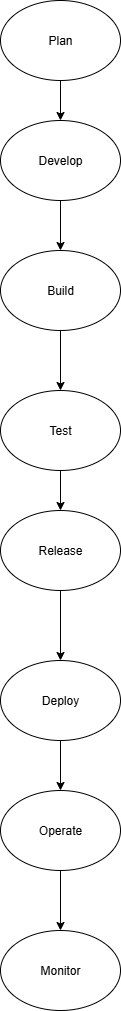

The diagram above was exported from draw.io. Its source (the exported page's mxGraphModel, read from the mxfile embedded in the PNG):
<mxGraphModel dx="872" dy="473" grid="1" gridSize="10" guides="1" tooltips="1" connect="1" arrows="1" fold="1" page="1" pageScale="1" pageWidth="850" pageHeight="1100" math="0" shadow="0">
  <root>
    <mxCell id="0" />
    <mxCell id="1" parent="0" />
    <mxCell id="o6Bf_BHyGQ_z6MYj2a2v-21" value="" style="edgeStyle=orthogonalEdgeStyle;rounded=0;orthogonalLoop=1;jettySize=auto;html=1;" edge="1" parent="1" source="o6Bf_BHyGQ_z6MYj2a2v-1" target="o6Bf_BHyGQ_z6MYj2a2v-2">
      <mxGeometry relative="1" as="geometry" />
    </mxCell>
    <mxCell id="o6Bf_BHyGQ_z6MYj2a2v-1" value="Plan" style="ellipse;whiteSpace=wrap;html=1;" vertex="1" parent="1">
      <mxGeometry x="400" y="10" width="120" height="80" as="geometry" />
    </mxCell>
    <mxCell id="o6Bf_BHyGQ_z6MYj2a2v-11" style="edgeStyle=orthogonalEdgeStyle;rounded=0;orthogonalLoop=1;jettySize=auto;html=1;exitX=0.5;exitY=1;exitDx=0;exitDy=0;" edge="1" parent="1" source="o6Bf_BHyGQ_z6MYj2a2v-2" target="o6Bf_BHyGQ_z6MYj2a2v-3">
      <mxGeometry relative="1" as="geometry" />
    </mxCell>
    <mxCell id="o6Bf_BHyGQ_z6MYj2a2v-2" value="Develop" style="ellipse;whiteSpace=wrap;html=1;" vertex="1" parent="1">
      <mxGeometry x="400" y="130" width="120" height="80" as="geometry" />
    </mxCell>
    <mxCell id="o6Bf_BHyGQ_z6MYj2a2v-22" value="" style="edgeStyle=orthogonalEdgeStyle;rounded=0;orthogonalLoop=1;jettySize=auto;html=1;" edge="1" parent="1" source="o6Bf_BHyGQ_z6MYj2a2v-3" target="o6Bf_BHyGQ_z6MYj2a2v-4">
      <mxGeometry relative="1" as="geometry" />
    </mxCell>
    <mxCell id="o6Bf_BHyGQ_z6MYj2a2v-3" value="Build" style="ellipse;whiteSpace=wrap;html=1;" vertex="1" parent="1">
      <mxGeometry x="400" y="260" width="120" height="80" as="geometry" />
    </mxCell>
    <mxCell id="o6Bf_BHyGQ_z6MYj2a2v-23" value="" style="edgeStyle=orthogonalEdgeStyle;rounded=0;orthogonalLoop=1;jettySize=auto;html=1;" edge="1" parent="1" source="o6Bf_BHyGQ_z6MYj2a2v-4" target="o6Bf_BHyGQ_z6MYj2a2v-18">
      <mxGeometry relative="1" as="geometry" />
    </mxCell>
    <mxCell id="o6Bf_BHyGQ_z6MYj2a2v-4" value="Test" style="ellipse;whiteSpace=wrap;html=1;" vertex="1" parent="1">
      <mxGeometry x="400" y="400" width="120" height="80" as="geometry" />
    </mxCell>
    <mxCell id="o6Bf_BHyGQ_z6MYj2a2v-24" value="" style="edgeStyle=orthogonalEdgeStyle;rounded=0;orthogonalLoop=1;jettySize=auto;html=1;" edge="1" parent="1" source="o6Bf_BHyGQ_z6MYj2a2v-18" target="o6Bf_BHyGQ_z6MYj2a2v-19">
      <mxGeometry relative="1" as="geometry" />
    </mxCell>
    <mxCell id="o6Bf_BHyGQ_z6MYj2a2v-18" value="Release" style="ellipse;whiteSpace=wrap;html=1;" vertex="1" parent="1">
      <mxGeometry x="400" y="520" width="120" height="80" as="geometry" />
    </mxCell>
    <mxCell id="o6Bf_BHyGQ_z6MYj2a2v-25" value="" style="edgeStyle=orthogonalEdgeStyle;rounded=0;orthogonalLoop=1;jettySize=auto;html=1;" edge="1" parent="1" source="o6Bf_BHyGQ_z6MYj2a2v-19" target="o6Bf_BHyGQ_z6MYj2a2v-20">
      <mxGeometry relative="1" as="geometry" />
    </mxCell>
    <mxCell id="o6Bf_BHyGQ_z6MYj2a2v-19" value="Deploy" style="ellipse;whiteSpace=wrap;html=1;" vertex="1" parent="1">
      <mxGeometry x="400" y="670" width="120" height="80" as="geometry" />
    </mxCell>
    <mxCell id="o6Bf_BHyGQ_z6MYj2a2v-28" value="" style="edgeStyle=orthogonalEdgeStyle;rounded=0;orthogonalLoop=1;jettySize=auto;html=1;" edge="1" parent="1" source="o6Bf_BHyGQ_z6MYj2a2v-20" target="o6Bf_BHyGQ_z6MYj2a2v-27">
      <mxGeometry relative="1" as="geometry" />
    </mxCell>
    <mxCell id="o6Bf_BHyGQ_z6MYj2a2v-20" value="Operate" style="ellipse;whiteSpace=wrap;html=1;" vertex="1" parent="1">
      <mxGeometry x="400" y="800" width="120" height="80" as="geometry" />
    </mxCell>
    <mxCell id="o6Bf_BHyGQ_z6MYj2a2v-27" value="Monitor" style="ellipse;whiteSpace=wrap;html=1;" vertex="1" parent="1">
      <mxGeometry x="400" y="940" width="120" height="80" as="geometry" />
    </mxCell>
  </root>
</mxGraphModel>